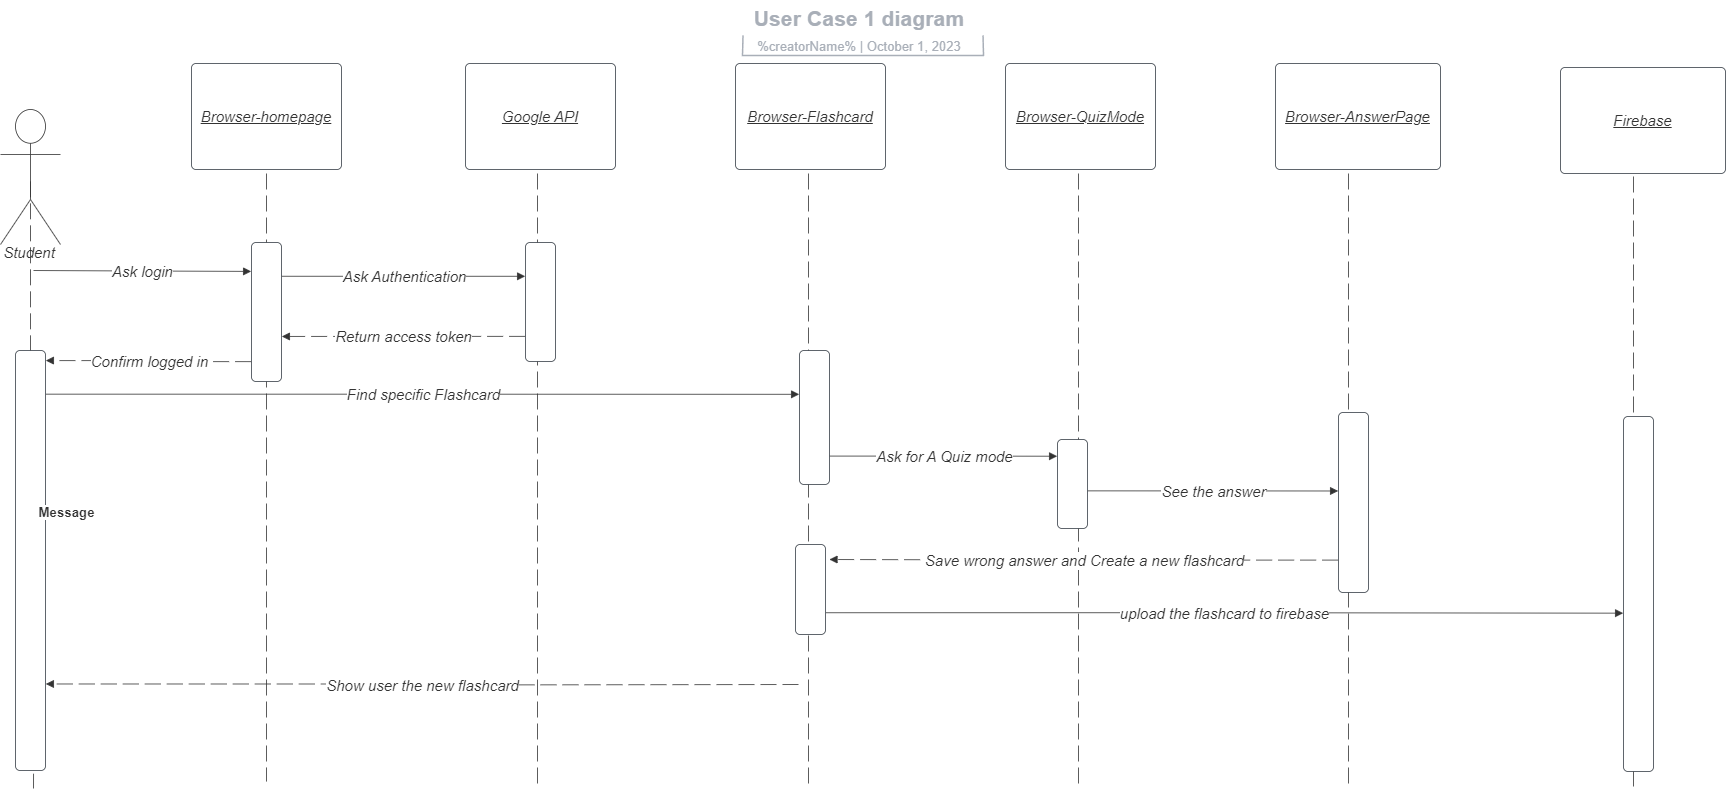

The diagram above was exported from draw.io. Its source (the exported page's mxGraphModel, read from the mxfile embedded in the PNG):
<mxGraphModel dx="3134" dy="1858" grid="1" gridSize="10" guides="1" tooltips="1" connect="1" arrows="1" fold="1" page="1" pageScale="1" pageWidth="850" pageHeight="1100" math="0" shadow="0">
  <root>
    <mxCell id="0" />
    <mxCell id="1" parent="0" />
    <mxCell id="tiIS_gh3bhClz1hqv0ps-49" value="" style="html=1;jettySize=18;whiteSpace=wrap;fontSize=13;fontFamily=helvetica;strokeColor=#333333;strokeOpacity=100;dashed=1;fixDash=1;dashPattern=16 6;strokeWidth=0.8;rounded=0;startArrow=none;endArrow=none;lucidId=louzO1wgb0je;" edge="1" parent="1">
      <mxGeometry width="100" height="100" relative="1" as="geometry">
        <Array as="points" />
        <mxPoint x="-919" y="-116" as="sourcePoint" />
        <mxPoint x="-919" y="492" as="targetPoint" />
      </mxGeometry>
    </mxCell>
    <mxCell id="tiIS_gh3bhClz1hqv0ps-50" value="" style="html=1;jettySize=18;whiteSpace=wrap;fontSize=13;fontFamily=helvetica;strokeColor=#333333;strokeOpacity=100;dashed=1;fixDash=1;dashPattern=16 6;strokeWidth=0.8;rounded=1;arcSize=24;edgeStyle=orthogonalEdgeStyle;startArrow=none;endArrow=none;lucidId=louzlv8~qlAG;" edge="1" parent="1">
      <mxGeometry width="100" height="100" relative="1" as="geometry">
        <Array as="points" />
        <mxPoint x="-648" y="-116" as="sourcePoint" />
        <mxPoint x="-648" y="499" as="targetPoint" />
      </mxGeometry>
    </mxCell>
    <mxCell id="tiIS_gh3bhClz1hqv0ps-51" value="" style="html=1;jettySize=18;whiteSpace=wrap;fontSize=13;fontFamily=helvetica;strokeColor=#333333;strokeOpacity=100;dashed=1;fixDash=1;dashPattern=16 6;strokeWidth=0.8;rounded=1;arcSize=24;edgeStyle=orthogonalEdgeStyle;startArrow=none;endArrow=none;lucidId=louzxYNLbYRZ;" edge="1" parent="1">
      <mxGeometry width="100" height="100" relative="1" as="geometry">
        <Array as="points" />
        <mxPoint x="-377" y="-116" as="sourcePoint" />
        <mxPoint x="-377" y="499" as="targetPoint" />
      </mxGeometry>
    </mxCell>
    <mxCell id="tiIS_gh3bhClz1hqv0ps-52" value="Student" style="html=1;overflow=block;blockSpacing=1;shape=umlActor;labelPosition=center;verticalLabelPosition=bottom;verticalAlign=top;whiteSpace=nowrap;fontSize=15;fontColor=#333333;fontStyle=2;align=center;spacing=0;strokeColor=#333333;strokeOpacity=100;fillOpacity=100;rounded=1;absoluteArcSize=1;arcSize=12;fillColor=#ffffff;strokeWidth=0.8;lucidId=louzrF3LyVyS;" vertex="1" parent="1">
      <mxGeometry x="-1185" y="-180" width="60" height="135" as="geometry" />
    </mxCell>
    <mxCell id="tiIS_gh3bhClz1hqv0ps-53" value="" style="html=1;jettySize=18;whiteSpace=wrap;fontSize=13;strokeColor=#333333;strokeOpacity=100;dashed=1;fixDash=1;dashPattern=16 6;strokeWidth=0.8;rounded=1;arcSize=10;edgeStyle=orthogonalEdgeStyle;startArrow=none;endArrow=none;exitX=0.5;exitY=0.532;exitPerimeter=0;lucidId=louzsgj~gb48;" edge="1" parent="1" source="tiIS_gh3bhClz1hqv0ps-52">
      <mxGeometry width="100" height="100" relative="1" as="geometry">
        <Array as="points" />
        <mxPoint x="-1152" y="499" as="targetPoint" />
      </mxGeometry>
    </mxCell>
    <mxCell id="tiIS_gh3bhClz1hqv0ps-54" value="" style="html=1;jettySize=18;whiteSpace=wrap;fontSize=13;strokeColor=#333333;strokeOpacity=100;strokeWidth=0.8;rounded=1;arcSize=10;edgeStyle=orthogonalEdgeStyle;startArrow=none;endArrow=block;endFill=1;entryX=-0.012;entryY=0.208;entryPerimeter=0;lucidId=louzgrP_16D9;" edge="1" parent="1" target="tiIS_gh3bhClz1hqv0ps-62">
      <mxGeometry width="100" height="100" relative="1" as="geometry">
        <Array as="points" />
        <mxPoint x="-1152" y="-19" as="sourcePoint" />
      </mxGeometry>
    </mxCell>
    <mxCell id="tiIS_gh3bhClz1hqv0ps-55" value="Ask login" style="text;html=1;resizable=0;labelBackgroundColor=default;align=center;verticalAlign=middle;fontStyle=2;fontColor=#333333;fontSize=15;" vertex="1" parent="tiIS_gh3bhClz1hqv0ps-54">
      <mxGeometry relative="1" as="geometry">
        <mxPoint as="offset" />
      </mxGeometry>
    </mxCell>
    <mxCell id="tiIS_gh3bhClz1hqv0ps-56" value="" style="html=1;jettySize=18;whiteSpace=wrap;fontSize=13;strokeColor=#333333;strokeOpacity=100;strokeWidth=0.8;rounded=1;arcSize=10;edgeStyle=orthogonalEdgeStyle;startArrow=none;endArrow=block;endFill=1;exitX=1.012;exitY=0.104;exitPerimeter=0;entryX=-0.012;entryY=0.327;entryPerimeter=0;lucidId=louzftAaanoK;" edge="1" parent="1" source="tiIS_gh3bhClz1hqv0ps-72" target="tiIS_gh3bhClz1hqv0ps-67">
      <mxGeometry width="100" height="100" relative="1" as="geometry">
        <Array as="points" />
      </mxGeometry>
    </mxCell>
    <mxCell id="tiIS_gh3bhClz1hqv0ps-57" value="Find specific Flashcard " style="text;html=1;resizable=0;labelBackgroundColor=default;align=center;verticalAlign=middle;fontStyle=2;fontColor=#333333;fontSize=15;" vertex="1" parent="tiIS_gh3bhClz1hqv0ps-56">
      <mxGeometry relative="1" as="geometry">
        <mxPoint as="offset" />
      </mxGeometry>
    </mxCell>
    <mxCell id="tiIS_gh3bhClz1hqv0ps-58" value="" style="group;dropTarget=0;pointerEvents=0;" vertex="1" parent="1">
      <mxGeometry x="-646" y="-289" width="640" height="47" as="geometry" />
    </mxCell>
    <mxCell id="tiIS_gh3bhClz1hqv0ps-59" value="User Case 1 diagram" style="points=[[0.318,0.967,0],[0.693,0.967,0]];html=1;overflow=block;blockSpacing=1;whiteSpace=wrap;fontSize=21.3;fontColor=#a9afb8;fontStyle=1;align=center;spacingLeft=7;spacingRight=7;spacingTop=2;spacing=3;strokeOpacity=0;fillOpacity=0;rounded=1;absoluteArcSize=1;arcSize=12;fillColor=#ffffff;strokeWidth=1.5;lucidId=louzBGCF0Xo~;" vertex="1" parent="tiIS_gh3bhClz1hqv0ps-58">
      <mxGeometry width="640" height="36" as="geometry" />
    </mxCell>
    <UserObject label="%creatorName%  |  %date{mmmm d, yyyy}%" placeholders="1" id="tiIS_gh3bhClz1hqv0ps-60">
      <mxCell style="html=1;overflow=block;blockSpacing=1;whiteSpace=wrap;fontSize=13.1;fontColor=#a9afb8;align=center;spacingLeft=7;spacingRight=7;spacingTop=2;spacing=3;strokeOpacity=0;fillOpacity=0;rounded=1;absoluteArcSize=1;arcSize=12;fillColor=#ffffff;strokeWidth=1.5;lucidId=louzc-DHlmKQ;" vertex="1" parent="tiIS_gh3bhClz1hqv0ps-58">
        <mxGeometry y="33" width="640" height="14" as="geometry" />
      </mxCell>
    </UserObject>
    <mxCell id="tiIS_gh3bhClz1hqv0ps-61" value="" style="html=1;jettySize=18;whiteSpace=wrap;fontSize=13;fontFamily=Helvetica;strokeColor=#a9afb8;strokeOpacity=100;strokeWidth=1.5;rounded=0;startArrow=none;endArrow=none;exitX=0.318;exitY=0.967;exitPerimeter=0;entryX=0.693;entryY=0.967;entryPerimeter=0;lucidId=louz6hA7ltim;" edge="1" parent="tiIS_gh3bhClz1hqv0ps-58" source="tiIS_gh3bhClz1hqv0ps-59" target="tiIS_gh3bhClz1hqv0ps-59">
      <mxGeometry width="100" height="100" relative="1" as="geometry">
        <Array as="points">
          <mxPoint x="203" y="55" generated="1" />
          <mxPoint x="444" y="55" generated="1" />
        </Array>
      </mxGeometry>
    </mxCell>
    <mxCell id="tiIS_gh3bhClz1hqv0ps-62" value="" style="html=1;overflow=block;blockSpacing=1;whiteSpace=wrap;fontSize=13;spacing=0;strokeColor=#3a414a;strokeOpacity=100;rounded=1;absoluteArcSize=1;arcSize=9;strokeWidth=0.8;lucidId=oquzCbYFVIgL;" vertex="1" parent="1">
      <mxGeometry x="-934" y="-47" width="30" height="139" as="geometry" />
    </mxCell>
    <mxCell id="tiIS_gh3bhClz1hqv0ps-63" value="Browser-homepage" style="html=1;overflow=block;blockSpacing=1;whiteSpace=wrap;fontSize=15;fontColor=#333333;fontStyle=6;align=center;spacing=3.8;strokeColor=#3a414a;strokeOpacity=100;rounded=1;absoluteArcSize=1;arcSize=9;strokeWidth=0.8;lucidId=cuuzDb9cPt2m;" vertex="1" parent="1">
      <mxGeometry x="-994" y="-226" width="150" height="106" as="geometry" />
    </mxCell>
    <mxCell id="tiIS_gh3bhClz1hqv0ps-64" value="Google API" style="html=1;overflow=block;blockSpacing=1;whiteSpace=wrap;fontSize=15;fontColor=#333333;fontStyle=6;align=center;spacing=3.8;strokeColor=#3a414a;strokeOpacity=100;rounded=1;absoluteArcSize=1;arcSize=9;strokeWidth=0.8;lucidId=~uuzmOWs1A0v;" vertex="1" parent="1">
      <mxGeometry x="-720" y="-226" width="150" height="106" as="geometry" />
    </mxCell>
    <mxCell id="tiIS_gh3bhClz1hqv0ps-65" value="Browser-Flashcard" style="html=1;overflow=block;blockSpacing=1;whiteSpace=wrap;fontSize=15;fontColor=#333333;fontStyle=6;align=center;spacing=3.8;strokeColor=#3a414a;strokeOpacity=100;rounded=1;absoluteArcSize=1;arcSize=9;strokeWidth=0.8;lucidId=zvuzzo7OVZlX;" vertex="1" parent="1">
      <mxGeometry x="-450" y="-226" width="150" height="106" as="geometry" />
    </mxCell>
    <mxCell id="tiIS_gh3bhClz1hqv0ps-66" value="" style="html=1;overflow=block;blockSpacing=1;whiteSpace=wrap;fontSize=13;spacing=0;strokeColor=#3a414a;strokeOpacity=100;rounded=1;absoluteArcSize=1;arcSize=9;strokeWidth=0.8;lucidId=OvuzKs9uVlZk;" vertex="1" parent="1">
      <mxGeometry x="-660" y="-47" width="30" height="119" as="geometry" />
    </mxCell>
    <mxCell id="tiIS_gh3bhClz1hqv0ps-67" value="" style="html=1;overflow=block;blockSpacing=1;whiteSpace=wrap;fontSize=13;spacing=0;strokeColor=#3a414a;strokeOpacity=100;rounded=1;absoluteArcSize=1;arcSize=9;strokeWidth=0.8;lucidId=Qvuzrw6oRsoR;" vertex="1" parent="1">
      <mxGeometry x="-386" y="61" width="30" height="134" as="geometry" />
    </mxCell>
    <mxCell id="tiIS_gh3bhClz1hqv0ps-68" value="" style="html=1;jettySize=18;whiteSpace=wrap;fontSize=13;strokeColor=#333333;strokeOpacity=100;strokeWidth=0.8;rounded=1;arcSize=10;edgeStyle=orthogonalEdgeStyle;startArrow=none;endArrow=block;endFill=1;exitX=1.012;exitY=0.243;exitPerimeter=0;entryX=-0.012;entryY=0.284;entryPerimeter=0;lucidId=6vuzEXYPHb0E;" edge="1" parent="1" source="tiIS_gh3bhClz1hqv0ps-62" target="tiIS_gh3bhClz1hqv0ps-66">
      <mxGeometry width="100" height="100" relative="1" as="geometry">
        <Array as="points" />
      </mxGeometry>
    </mxCell>
    <mxCell id="tiIS_gh3bhClz1hqv0ps-69" value="Ask Authentication  " style="text;html=1;resizable=0;labelBackgroundColor=default;align=center;verticalAlign=middle;fontStyle=2;fontColor=#333333;fontSize=15;" vertex="1" parent="tiIS_gh3bhClz1hqv0ps-68">
      <mxGeometry relative="1" as="geometry">
        <mxPoint as="offset" />
      </mxGeometry>
    </mxCell>
    <mxCell id="tiIS_gh3bhClz1hqv0ps-70" value="" style="html=1;jettySize=18;whiteSpace=wrap;fontSize=13;strokeColor=#333333;strokeOpacity=100;dashed=1;fixDash=1;dashPattern=16 6;strokeWidth=0.8;rounded=1;arcSize=10;edgeStyle=orthogonalEdgeStyle;startArrow=none;endArrow=block;endFill=1;exitX=-0.012;exitY=0.789;exitPerimeter=0;entryX=1.012;entryY=0.676;entryPerimeter=0;lucidId=UyuzRz3g3W_t;" edge="1" parent="1" source="tiIS_gh3bhClz1hqv0ps-66" target="tiIS_gh3bhClz1hqv0ps-62">
      <mxGeometry width="100" height="100" relative="1" as="geometry">
        <Array as="points" />
      </mxGeometry>
    </mxCell>
    <mxCell id="tiIS_gh3bhClz1hqv0ps-71" value="Return access token  " style="text;html=1;resizable=0;labelBackgroundColor=default;align=center;verticalAlign=middle;fontStyle=2;fontColor=#333333;fontSize=15;" vertex="1" parent="tiIS_gh3bhClz1hqv0ps-70">
      <mxGeometry relative="1" as="geometry">
        <mxPoint as="offset" />
      </mxGeometry>
    </mxCell>
    <mxCell id="tiIS_gh3bhClz1hqv0ps-72" value="" style="html=1;overflow=block;blockSpacing=1;whiteSpace=wrap;fontSize=13;spacing=0;strokeColor=#3a414a;strokeOpacity=100;rounded=1;absoluteArcSize=1;arcSize=9;strokeWidth=0.8;lucidId=5zuz7Q344mNW;" vertex="1" parent="1">
      <mxGeometry x="-1170" y="61" width="30" height="420" as="geometry" />
    </mxCell>
    <mxCell id="tiIS_gh3bhClz1hqv0ps-73" value="" style="html=1;jettySize=18;whiteSpace=wrap;fontSize=13;strokeColor=#333333;strokeOpacity=100;dashed=1;fixDash=1;dashPattern=16 6;strokeWidth=0.8;rounded=1;arcSize=10;edgeStyle=orthogonalEdgeStyle;startArrow=none;endArrow=block;endFill=1;exitX=-0.012;exitY=0.857;exitPerimeter=0;entryX=1.012;entryY=0.024;entryPerimeter=0;lucidId=-zuz9xa6JiiX;" edge="1" parent="1" source="tiIS_gh3bhClz1hqv0ps-62" target="tiIS_gh3bhClz1hqv0ps-72">
      <mxGeometry width="100" height="100" relative="1" as="geometry">
        <Array as="points" />
      </mxGeometry>
    </mxCell>
    <mxCell id="tiIS_gh3bhClz1hqv0ps-74" value="Confirm logged in" style="text;html=1;resizable=0;labelBackgroundColor=default;align=center;verticalAlign=middle;fontStyle=2;fontColor=#333333;fontSize=15;" vertex="1" parent="tiIS_gh3bhClz1hqv0ps-73">
      <mxGeometry relative="1" as="geometry">
        <mxPoint as="offset" />
      </mxGeometry>
    </mxCell>
    <mxCell id="tiIS_gh3bhClz1hqv0ps-75" value="" style="html=1;jettySize=18;whiteSpace=wrap;fontSize=13;fontFamily=helvetica;strokeColor=#333333;strokeOpacity=100;dashed=1;fixDash=1;dashPattern=16 6;strokeWidth=0.8;rounded=1;arcSize=24;edgeStyle=orthogonalEdgeStyle;startArrow=none;endArrow=none;lucidId=WEuz4osyupm.;" edge="1" parent="1">
      <mxGeometry width="100" height="100" relative="1" as="geometry">
        <Array as="points" />
        <mxPoint x="-107" y="-116" as="sourcePoint" />
        <mxPoint x="-107" y="499" as="targetPoint" />
      </mxGeometry>
    </mxCell>
    <mxCell id="tiIS_gh3bhClz1hqv0ps-76" value="Browser-QuizMode" style="html=1;overflow=block;blockSpacing=1;whiteSpace=wrap;fontSize=15;fontColor=#333333;fontStyle=6;align=center;spacing=3.8;strokeColor=#3a414a;strokeOpacity=100;rounded=1;absoluteArcSize=1;arcSize=9;strokeWidth=0.8;lucidId=WEuzWCEm28~A;" vertex="1" parent="1">
      <mxGeometry x="-180" y="-226" width="150" height="106" as="geometry" />
    </mxCell>
    <mxCell id="tiIS_gh3bhClz1hqv0ps-77" value="" style="html=1;overflow=block;blockSpacing=1;whiteSpace=wrap;fontSize=13;spacing=0;strokeColor=#3a414a;strokeOpacity=100;rounded=1;absoluteArcSize=1;arcSize=9;strokeWidth=0.8;lucidId=WEuze6udU4Ds;" vertex="1" parent="1">
      <mxGeometry x="-128" y="150" width="30" height="89" as="geometry" />
    </mxCell>
    <mxCell id="tiIS_gh3bhClz1hqv0ps-78" value="" style="html=1;jettySize=18;whiteSpace=wrap;fontSize=13;strokeColor=#333333;strokeOpacity=100;strokeWidth=0.8;rounded=1;arcSize=10;edgeStyle=orthogonalEdgeStyle;startArrow=none;endArrow=block;endFill=1;exitX=1.012;exitY=0.788;exitPerimeter=0;entryX=-0.012;entryY=0.188;entryPerimeter=0;lucidId=bGuziwnRFvhA;" edge="1" parent="1" source="tiIS_gh3bhClz1hqv0ps-67" target="tiIS_gh3bhClz1hqv0ps-77">
      <mxGeometry width="100" height="100" relative="1" as="geometry">
        <Array as="points" />
      </mxGeometry>
    </mxCell>
    <mxCell id="tiIS_gh3bhClz1hqv0ps-79" value="Ask for A Quiz mode  " style="text;html=1;resizable=0;labelBackgroundColor=default;align=center;verticalAlign=middle;fontStyle=2;fontColor=#333333;fontSize=15;" vertex="1" parent="tiIS_gh3bhClz1hqv0ps-78">
      <mxGeometry relative="1" as="geometry">
        <mxPoint as="offset" />
      </mxGeometry>
    </mxCell>
    <mxCell id="tiIS_gh3bhClz1hqv0ps-80" value="" style="html=1;jettySize=18;whiteSpace=wrap;fontSize=13;strokeColor=#333333;strokeOpacity=100;dashed=1;fixDash=1;dashPattern=16 6;strokeWidth=0.8;rounded=1;arcSize=10;edgeStyle=orthogonalEdgeStyle;startArrow=none;endArrow=block;endFill=1;exitX=-0.012;exitY=0.82;exitPerimeter=0;lucidId=mHuzEpx160wL;" edge="1" parent="1" source="tiIS_gh3bhClz1hqv0ps-84">
      <mxGeometry width="100" height="100" relative="1" as="geometry">
        <Array as="points" />
        <mxPoint x="-356" y="270" as="targetPoint" />
      </mxGeometry>
    </mxCell>
    <mxCell id="tiIS_gh3bhClz1hqv0ps-81" value="Save wrong answer and Create a new flashcard" style="text;html=1;resizable=0;labelBackgroundColor=default;align=center;verticalAlign=middle;fontStyle=2;fontColor=#333333;fontSize=15;" vertex="1" parent="tiIS_gh3bhClz1hqv0ps-80">
      <mxGeometry relative="1" as="geometry">
        <mxPoint as="offset" />
      </mxGeometry>
    </mxCell>
    <mxCell id="tiIS_gh3bhClz1hqv0ps-82" value="" style="html=1;jettySize=18;whiteSpace=wrap;fontSize=13;fontFamily=helvetica;strokeColor=#333333;strokeOpacity=100;dashed=1;fixDash=1;dashPattern=16 6;strokeWidth=0.8;rounded=1;arcSize=24;edgeStyle=orthogonalEdgeStyle;startArrow=none;endArrow=none;lucidId=CIuzK~5Hka4H;" edge="1" parent="1">
      <mxGeometry width="100" height="100" relative="1" as="geometry">
        <Array as="points" />
        <mxPoint x="163" y="-116" as="sourcePoint" />
        <mxPoint x="163" y="499" as="targetPoint" />
      </mxGeometry>
    </mxCell>
    <mxCell id="tiIS_gh3bhClz1hqv0ps-83" value="Browser-AnswerPage" style="html=1;overflow=block;blockSpacing=1;whiteSpace=wrap;fontSize=15;fontColor=#333333;fontStyle=6;align=center;spacing=3.8;strokeColor=#3a414a;strokeOpacity=100;rounded=1;absoluteArcSize=1;arcSize=9;strokeWidth=0.8;lucidId=CIuz2fHec6Wx;" vertex="1" parent="1">
      <mxGeometry x="90" y="-226" width="165" height="106" as="geometry" />
    </mxCell>
    <mxCell id="tiIS_gh3bhClz1hqv0ps-84" value="" style="html=1;overflow=block;blockSpacing=1;whiteSpace=wrap;fontSize=13;spacing=0;strokeColor=#3a414a;strokeOpacity=100;rounded=1;absoluteArcSize=1;arcSize=9;strokeWidth=0.8;lucidId=CIuz7G.xEGk8;" vertex="1" parent="1">
      <mxGeometry x="153" y="123" width="30" height="180" as="geometry" />
    </mxCell>
    <mxCell id="tiIS_gh3bhClz1hqv0ps-85" value="" style="html=1;jettySize=18;whiteSpace=wrap;fontSize=13;strokeColor=#333333;strokeOpacity=100;strokeWidth=0.8;rounded=1;arcSize=10;edgeStyle=orthogonalEdgeStyle;startArrow=none;endArrow=block;endFill=1;exitX=1.012;exitY=0.577;exitPerimeter=0;entryX=-0.012;entryY=0.436;entryPerimeter=0;lucidId=HJuz9wvn7Z1T;" edge="1" parent="1" source="tiIS_gh3bhClz1hqv0ps-77" target="tiIS_gh3bhClz1hqv0ps-84">
      <mxGeometry width="100" height="100" relative="1" as="geometry">
        <Array as="points" />
      </mxGeometry>
    </mxCell>
    <mxCell id="tiIS_gh3bhClz1hqv0ps-86" value="See the answer" style="text;html=1;resizable=0;labelBackgroundColor=default;align=center;verticalAlign=middle;fontStyle=2;fontColor=#333333;fontSize=15;" vertex="1" parent="tiIS_gh3bhClz1hqv0ps-85">
      <mxGeometry relative="1" as="geometry">
        <mxPoint as="offset" />
      </mxGeometry>
    </mxCell>
    <mxCell id="tiIS_gh3bhClz1hqv0ps-87" value="" style="html=1;jettySize=18;whiteSpace=wrap;fontSize=13;fontFamily=helvetica;strokeColor=#333333;strokeOpacity=100;dashed=1;fixDash=1;dashPattern=16 6;strokeWidth=0.8;rounded=1;arcSize=24;edgeStyle=orthogonalEdgeStyle;startArrow=none;endArrow=none;lucidId=2RuzQoeO8-xm;" edge="1" parent="1">
      <mxGeometry width="100" height="100" relative="1" as="geometry">
        <Array as="points" />
        <mxPoint x="448" y="-113" as="sourcePoint" />
        <mxPoint x="448" y="503" as="targetPoint" />
      </mxGeometry>
    </mxCell>
    <mxCell id="tiIS_gh3bhClz1hqv0ps-88" value="Firebase" style="html=1;overflow=block;blockSpacing=1;whiteSpace=wrap;fontSize=15;fontColor=#333333;fontStyle=6;align=center;spacing=3.8;strokeColor=#3a414a;strokeOpacity=100;rounded=1;absoluteArcSize=1;arcSize=9;strokeWidth=0.8;lucidId=2Ruzp-rbCW7Y;" vertex="1" parent="1">
      <mxGeometry x="375" y="-222" width="165" height="106" as="geometry" />
    </mxCell>
    <mxCell id="tiIS_gh3bhClz1hqv0ps-89" value="" style="html=1;overflow=block;blockSpacing=1;whiteSpace=wrap;fontSize=13;spacing=0;strokeColor=#3a414a;strokeOpacity=100;rounded=1;absoluteArcSize=1;arcSize=9;strokeWidth=0.8;lucidId=2Ruzr6bYYAUw;" vertex="1" parent="1">
      <mxGeometry x="438" y="127" width="30" height="355" as="geometry" />
    </mxCell>
    <mxCell id="tiIS_gh3bhClz1hqv0ps-90" value="" style="html=1;jettySize=18;whiteSpace=wrap;fontSize=13;strokeColor=#333333;strokeOpacity=100;strokeWidth=0.8;rounded=1;arcSize=10;edgeStyle=orthogonalEdgeStyle;startArrow=none;endArrow=block;endFill=1;exitX=1.012;exitY=0.758;exitPerimeter=0;entryX=-0.012;entryY=0.554;entryPerimeter=0;lucidId=4TuzT0eF2yXD;" edge="1" parent="1" source="tiIS_gh3bhClz1hqv0ps-94" target="tiIS_gh3bhClz1hqv0ps-89">
      <mxGeometry width="100" height="100" relative="1" as="geometry">
        <Array as="points" />
      </mxGeometry>
    </mxCell>
    <mxCell id="tiIS_gh3bhClz1hqv0ps-91" value="upload the flashcard to firebase" style="text;html=1;resizable=0;labelBackgroundColor=default;align=center;verticalAlign=middle;fontStyle=2;fontColor=#333333;fontSize=15;" vertex="1" parent="tiIS_gh3bhClz1hqv0ps-90">
      <mxGeometry relative="1" as="geometry">
        <mxPoint as="offset" />
      </mxGeometry>
    </mxCell>
    <mxCell id="tiIS_gh3bhClz1hqv0ps-92" value="" style="html=1;jettySize=18;whiteSpace=wrap;fontSize=13;strokeColor=#333333;strokeOpacity=100;dashed=1;fixDash=1;dashPattern=16 6;strokeWidth=0.8;rounded=1;arcSize=10;edgeStyle=orthogonalEdgeStyle;startArrow=none;endArrow=block;endFill=1;entryX=1.012;entryY=0.794;entryPerimeter=0;lucidId=1VuzMzxADusi;" edge="1" parent="1" target="tiIS_gh3bhClz1hqv0ps-72">
      <mxGeometry width="100" height="100" relative="1" as="geometry">
        <Array as="points" />
        <mxPoint x="-387" y="395" as="sourcePoint" />
      </mxGeometry>
    </mxCell>
    <mxCell id="tiIS_gh3bhClz1hqv0ps-93" value="Show user the new flashcard" style="text;html=1;resizable=0;labelBackgroundColor=default;align=center;verticalAlign=middle;fontStyle=2;fontColor=#333333;fontSize=15;" vertex="1" parent="tiIS_gh3bhClz1hqv0ps-92">
      <mxGeometry relative="1" as="geometry">
        <mxPoint as="offset" />
      </mxGeometry>
    </mxCell>
    <mxCell id="tiIS_gh3bhClz1hqv0ps-94" value="" style="html=1;overflow=block;blockSpacing=1;whiteSpace=wrap;fontSize=13;spacing=0;strokeColor=#3a414a;strokeOpacity=100;rounded=1;absoluteArcSize=1;arcSize=9;strokeWidth=0.8;lucidId=9r9z473yPgqI;" vertex="1" parent="1">
      <mxGeometry x="-390" y="255" width="30" height="90" as="geometry" />
    </mxCell>
    <mxCell id="tiIS_gh3bhClz1hqv0ps-95" value="" style="html=1;jettySize=18;whiteSpace=wrap;fontSize=13;strokeColor=#3a414a;strokeOpacity=100;strokeWidth=0.8;rounded=1;arcSize=12;edgeStyle=orthogonalEdgeStyle;startArrow=none;endArrow=block;endFill=1;exitY=0.431;exitPerimeter=0;entryY=0.431;entryPerimeter=0;lucidId=it9zND7n4h9P;" edge="1" parent="1" source="tiIS_gh3bhClz1hqv0ps-72" target="tiIS_gh3bhClz1hqv0ps-72">
      <mxGeometry width="100" height="100" relative="1" as="geometry">
        <Array as="points">
          <mxPoint x="-1120" y="222" generated="1" />
          <mxPoint x="-1120" y="222" generated="1" />
        </Array>
      </mxGeometry>
    </mxCell>
    <mxCell id="tiIS_gh3bhClz1hqv0ps-96" value="Message" style="text;html=1;resizable=0;labelBackgroundColor=default;align=center;verticalAlign=middle;fontStyle=1;fontColor=#333333;fontSize=13.3;" vertex="1" parent="tiIS_gh3bhClz1hqv0ps-95">
      <mxGeometry relative="1" as="geometry">
        <mxPoint as="offset" />
      </mxGeometry>
    </mxCell>
  </root>
</mxGraphModel>